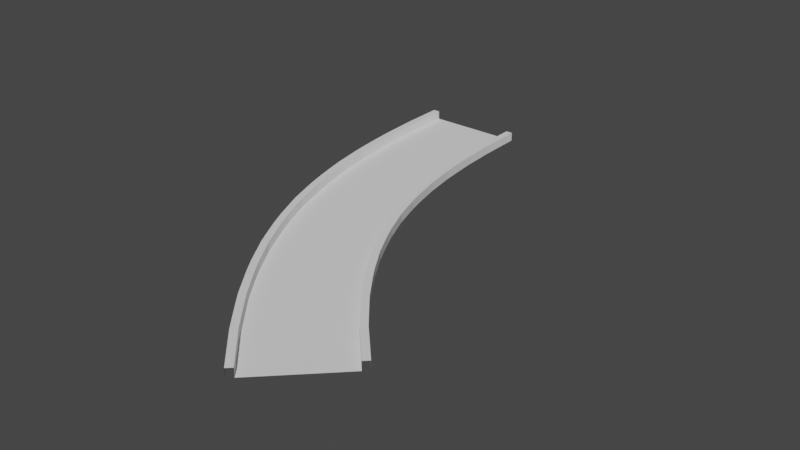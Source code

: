 # Source: Curve45.blend  (saved by Blender 2.80.75; exported with 4.5.12 LTS)
import bpy
from mathutils import Matrix  # noqa: F401  (used for matrix-valued properties, if any)

bpy.ops.wm.read_factory_settings(use_empty=True)
scene = bpy.context.scene
scene.name = 'Scene'

# ---- collections
col_collection = bpy.data.collections.new('Collection'); scene.collection.children.link(col_collection)

# ---- world
world_world = bpy.data.worlds.new('World'); scene.world = world_world
world_world.use_nodes = True; world_world.node_tree.nodes.clear()
_N = world_world.node_tree.nodes; _L = world_world.node_tree.links
n0 = _N.new('ShaderNodeOutputWorld'); n0.name = 'World Output'; n0.location = (300, 300)
n1 = _N.new('ShaderNodeBackground'); n1.name = 'Background'; n1.location = (10, 300)
n1.inputs[0].default_value = (0.05088, 0.05088, 0.05088, 1.0)
_L.new(n1.outputs[0], n0.inputs[0])
n0.is_active_output = True
world_world.color = (0.05088, 0.05088, 0.05088)
world_world.use_sun_shadow = False
world_world.sun_shadow_jitter_overblur = 0.0

# ---- meshes
me_plane_001 = bpy.data.meshes.new('Plane.001')
me_plane_001.from_pydata([(-1.0, 1.0, 0.0), (1.0, 1.0, 0.0), (-1.0, 9.0, 0.0), (1.0, 9.0, 0.0), (1.0, 4.613, 0.1911), (1.0, 4.355, 0.1911), (1.0, 4.097, 0.1911), (1.0, 3.839, 0.1911), (1.0, 3.581, 0.1911), (1.0, 3.323, 0.1911), (1.0, 3.065, 0.1911), (1.0, 2.806, 0.1911), (1.0, 2.548, 0.1911), (1.0, 2.29, 0.1911), (1.0, 2.032, 0.1911), (1.0, 1.774, 0.1911), (1.0, 1.516, 0.1911), (1.0, 1.258, 0.1911), (-1.0, 1.258, 0.1911), (-1.0, 1.516, 0.1911), (-1.0, 1.774, 0.1911), (-1.0, 2.032, 0.1911), (-1.0, 2.29, 0.1911), (-1.0, 2.548, 0.1911), (-1.0, 2.806, 0.1911), (-1.0, 3.065, 0.1911), (-1.0, 3.323, 0.1911), (-1.0, 3.581, 0.1911), (-1.0, 3.839, 0.1911), (-1.0, 4.097, 0.1911), (-1.0, 1.0, 0.1911), (1.0, 1.0, 0.1911), (-1.0, 9.0, 0.1911), (1.0, 9.0, 0.1911), (-1.0, 4.355, 0.1911), (-1.0, 4.613, 0.1911), (-1.0, 4.871, 0.1911), (-1.0, 5.129, 0.1911), (-1.0, 5.387, 0.1911), (-1.0, 5.645, 0.1911), (-1.0, 5.903, 0.1911), (-1.0, 6.161, 0.1911), (-1.0, 6.419, 0.1911), (-1.0, 6.677, 0.1911), (-1.0, 6.935, 0.1911), (-1.0, 7.194, 0.1911), (-1.0, 7.452, 0.1911), (-1.0, 7.71, 0.1911), (-1.0, 7.968, 0.1911), (-1.0, 8.226, 0.1911), (-1.0, 8.484, 0.1911), (-1.0, 8.742, 0.1911), (1.0, 8.742, 0.0), (1.0, 8.484, 0.0), (1.0, 8.226, 0.0), (1.0, 7.968, 0.0), (1.0, 7.71, 0.0), (1.0, 7.452, 0.0), (1.0, 7.194, 0.0), (1.0, 6.935, 0.0), (-1.151, 1.0, 0.1911), (1.151, 1.0, 0.1911), (-1.151, 9.0, 0.1911), (1.151, 9.0, 0.1911), (1.0, 6.677, 0.0), (1.0, 6.419, 0.0), (1.0, 6.161, 0.0), (1.0, 5.903, 0.0), (1.0, 5.645, 0.0), (1.0, 5.387, 0.0), (1.0, 5.129, 0.0), (1.0, 4.871, 0.0), (1.0, 4.613, 0.0), (1.0, 4.355, 0.0), (1.0, 4.097, 0.0), (1.0, 3.839, 0.0), (1.0, 3.581, 0.0), (1.0, 3.323, 0.0), (1.0, 3.065, 0.0), (1.0, 2.806, 0.0), (1.0, 2.548, 0.0), (1.0, 2.29, 0.0), (1.0, 2.032, 0.0), (1.0, 1.774, 0.0), (1.0, 1.516, 0.0), (1.0, 1.258, 0.0), (-1.0, 1.258, 0.0), (-1.0, 1.516, 0.0), (-1.0, 1.774, 0.0), (-1.0, 2.032, 0.0), (-1.151, 1.0, 0.0), (1.151, 1.0, 0.0), (-1.151, 9.0, 0.0), (1.151, 9.0, 0.0), (-1.0, 2.29, 0.0), (-1.0, 2.548, 0.0), (-1.0, 2.806, 0.0), (-1.0, 3.065, 0.0), (-1.0, 3.323, 0.0), (-1.0, 3.581, 0.0), (-1.0, 3.839, 0.0), (-1.0, 4.097, 0.0), (-1.0, 4.355, 0.0), (-1.0, 4.613, 0.0), (-1.0, 4.871, 0.0), (-1.0, 5.129, 0.0), (-1.0, 5.387, 0.0), (-1.0, 5.645, 0.0), (-1.0, 5.903, 0.0), (-1.0, 6.161, 0.0), (-1.0, 6.419, 0.0), (-1.0, 6.677, 0.0), (-1.0, 6.935, 0.0), (-1.0, 7.194, 0.0), (-1.0, 7.452, 0.0), (-1.0, 7.71, 0.0), (-1.0, 7.968, 0.0), (-1.0, 8.226, 0.0), (-1.0, 8.484, 0.0), (-1.0, 8.742, 0.0), (1.0, 4.871, 0.1911), (1.0, 5.129, 0.1911), (1.0, 5.387, 0.1911), (1.0, 5.645, 0.1911), (1.0, 5.903, 0.1911), (1.0, 6.161, 0.1911), (1.0, 6.419, 0.1911), (1.0, 6.677, 0.1911), (1.0, 6.935, 0.1911), (1.0, 7.194, 0.1911), (1.0, 7.452, 0.1911), (1.0, 7.71, 0.1911), (1.0, 7.968, 0.1911), (1.0, 8.226, 0.1911), (1.0, 8.484, 0.1911), (1.0, 8.742, 0.1911), (-1.151, 8.742, 0.1911), (-1.151, 8.484, 0.1911), (-1.151, 8.226, 0.1911), (-1.151, 7.968, 0.1911), (-1.151, 7.71, 0.1911), (-1.151, 7.452, 0.1911), (-1.151, 7.194, 0.1911), (-1.151, 6.935, 0.1911), (-1.151, 6.677, 0.1911), (-1.151, 6.419, 0.1911), (-1.151, 6.161, 0.1911), (-1.151, 5.903, 0.1911), (-1.151, 5.645, 0.1911), (-1.151, 5.387, 0.1911), (-1.151, 5.129, 0.1911), (-1.151, 4.871, 0.1911), (-1.151, 4.613, 0.1911), (-1.151, 4.355, 0.1911), (-1.151, 4.097, 0.1911), (-1.151, 3.839, 0.1911), (-1.151, 3.581, 0.1911), (-1.151, 3.323, 0.1911), (-1.151, 3.065, 0.1911), (-1.151, 2.806, 0.1911), (-1.151, 2.548, 0.1911), (-1.151, 2.29, 0.1911), (-1.151, 2.032, 0.1911), (-1.151, 1.774, 0.1911), (-1.151, 1.516, 0.1911), (-1.151, 1.258, 0.1911), (1.151, 1.258, 0.1911), (1.151, 1.516, 0.1911), (1.151, 1.774, 0.1911), (1.151, 2.032, 0.1911), (1.151, 2.29, 0.1911), (1.151, 2.548, 0.1911), (1.151, 2.806, 0.1911), (1.151, 3.065, 0.1911), (1.151, 3.323, 0.1911), (1.151, 3.581, 0.1911), (1.151, 3.839, 0.1911), (1.151, 4.097, 0.1911), (1.151, 4.355, 0.1911), (1.151, 4.613, 0.1911), (1.151, 4.871, 0.1911), (1.151, 5.129, 0.1911), (1.151, 5.387, 0.1911), (1.151, 5.645, 0.1911), (1.151, 5.903, 0.1911), (1.151, 6.161, 0.1911), (1.151, 6.419, 0.1911), (1.151, 6.677, 0.1911), (1.151, 6.935, 0.1911), (1.151, 7.194, 0.1911), (1.151, 7.452, 0.1911), (1.151, 7.71, 0.1911), (1.151, 7.968, 0.1911), (1.151, 8.226, 0.1911), (1.151, 8.484, 0.1911), (1.151, 8.742, 0.1911), (-1.151, 8.742, 0.0), (-1.151, 8.484, 0.0), (-1.151, 8.226, 0.0), (-1.151, 7.968, 0.0), (-1.151, 7.71, 0.0), (-1.151, 7.452, 0.0), (-1.151, 7.194, 0.0), (-1.151, 6.935, 0.0), (-1.151, 6.677, 0.0), (-1.151, 6.419, 0.0), (-1.151, 6.161, 0.0), (-1.151, 5.903, 0.0), (-1.151, 5.645, 0.0), (-1.151, 5.387, 0.0), (-1.151, 5.129, 0.0), (-1.151, 4.871, 0.0), (-1.151, 4.613, 0.0), (-1.151, 4.355, 0.0), (-1.151, 4.097, 0.0), (-1.151, 3.839, 0.0), (-1.151, 3.581, 0.0), (-1.151, 3.323, 0.0), (-1.151, 3.065, 0.0), (-1.151, 2.806, 0.0), (-1.151, 2.548, 0.0), (-1.151, 2.29, 0.0), (-1.151, 2.032, 0.0), (-1.151, 1.774, 0.0), (-1.151, 1.516, 0.0), (-1.151, 1.258, 0.0), (1.151, 1.258, 0.0), (1.151, 1.516, 0.0), (1.151, 1.774, 0.0), (1.151, 2.032, 0.0), (1.151, 2.29, 0.0), (1.151, 2.548, 0.0), (1.151, 2.806, 0.0), (1.151, 3.065, 0.0), (1.151, 3.323, 0.0), (1.151, 3.581, 0.0), (1.151, 3.839, 0.0), (1.151, 4.097, 0.0), (1.151, 4.355, 0.0), (1.151, 4.613, 0.0), (1.151, 4.871, 0.0), (1.151, 5.129, 0.0), (1.151, 5.387, 0.0), (1.151, 5.645, 0.0), (1.151, 5.903, 0.0), (1.151, 6.161, 0.0), (1.151, 6.419, 0.0), (1.151, 6.677, 0.0), (1.151, 6.935, 0.0), (1.151, 7.194, 0.0), (1.151, 7.452, 0.0), (1.151, 7.71, 0.0), (1.151, 7.968, 0.0), (1.151, 8.226, 0.0), (1.151, 8.484, 0.0), (1.151, 8.742, 0.0)], [], [(122, 182, 183, 123), (134, 194, 195, 135), (51, 136, 137, 50), (133, 193, 194, 134), (132, 192, 193, 133), (131, 191, 192, 132), (130, 190, 191, 131), (129, 189, 190, 130), (128, 188, 189, 129), (127, 187, 188, 128), (126, 186, 187, 127), (125, 185, 186, 126), (124, 184, 185, 125), (52, 3, 2, 119), (4, 179, 180, 120), (5, 178, 179, 4), (123, 183, 184, 124), (121, 181, 182, 122), (7, 176, 177, 6), (9, 174, 175, 8), (11, 172, 173, 10), (10, 173, 174, 9), (86, 18, 30, 0), (12, 171, 172, 11), (13, 170, 171, 12), (16, 167, 168, 15), (156, 216, 217, 157), (8, 175, 176, 7), (17, 166, 167, 16), (31, 61, 166, 17), (14, 169, 170, 13), (15, 168, 169, 14), (164, 224, 225, 165), (163, 223, 224, 164), (162, 222, 223, 163), (161, 221, 222, 162), (160, 220, 221, 161), (159, 219, 220, 160), (158, 218, 219, 159), (52, 135, 33, 3), (120, 180, 181, 121), (6, 177, 178, 5), (153, 213, 214, 154), (152, 212, 213, 153), (157, 217, 218, 158), (155, 215, 216, 156), (150, 210, 211, 151), (149, 209, 210, 150), (148, 208, 209, 149), (147, 207, 208, 148), (146, 206, 207, 147), (145, 205, 206, 146), (144, 204, 205, 145), (142, 202, 203, 143), (18, 165, 60, 30), (143, 203, 204, 144), (190, 250, 251, 191), (139, 199, 200, 140), (138, 198, 199, 139), (137, 197, 198, 138), (141, 201, 202, 142), (140, 200, 201, 141), (136, 196, 197, 137), (62, 92, 196, 136), (194, 254, 255, 195), (193, 253, 254, 194), (192, 252, 253, 193), (135, 195, 63, 33), (154, 214, 215, 155), (151, 211, 212, 152), (187, 247, 248, 188), (186, 246, 247, 187), (191, 251, 252, 192), (189, 249, 250, 190), (184, 244, 245, 185), (183, 243, 244, 184), (182, 242, 243, 183), (180, 240, 241, 181), (165, 225, 90, 60), (181, 241, 242, 182), (61, 91, 226, 166), (177, 237, 238, 178), (176, 236, 237, 177), (175, 235, 236, 176), (179, 239, 240, 180), (178, 238, 239, 179), (174, 234, 235, 175), (173, 233, 234, 174), (172, 232, 233, 173), (171, 231, 232, 172), (170, 230, 231, 171), (169, 229, 230, 170), (168, 228, 229, 169), (167, 227, 228, 168), (166, 226, 227, 167), (195, 255, 93, 63), (188, 248, 249, 189), (185, 245, 246, 186), (32, 62, 136, 51), (50, 137, 138, 49), (49, 138, 139, 48), (48, 139, 140, 47), (47, 140, 141, 46), (46, 141, 142, 45), (45, 142, 143, 44), (44, 143, 144, 43), (43, 144, 145, 42), (42, 145, 146, 41), (41, 146, 147, 40), (40, 147, 148, 39), (39, 148, 149, 38), (38, 149, 150, 37), (37, 150, 151, 36), (36, 151, 152, 35), (35, 152, 153, 34), (34, 153, 154, 29), (29, 154, 155, 28), (28, 155, 156, 27), (27, 156, 157, 26), (26, 157, 158, 25), (25, 158, 159, 24), (24, 159, 160, 23), (23, 160, 161, 22), (22, 161, 162, 21), (21, 162, 163, 20), (20, 163, 164, 19), (19, 164, 165, 18), (1, 31, 17, 85), (85, 17, 16, 84), (84, 16, 15, 83), (83, 15, 14, 82), (82, 14, 13, 81), (81, 13, 12, 80), (80, 12, 11, 79), (79, 11, 10, 78), (78, 10, 9, 77), (77, 9, 8, 76), (76, 8, 7, 75), (75, 7, 6, 74), (74, 6, 5, 73), (73, 5, 4, 72), (72, 4, 120, 71), (71, 120, 121, 70), (70, 121, 122, 69), (69, 122, 123, 68), (68, 123, 124, 67), (67, 124, 125, 66), (66, 125, 126, 65), (65, 126, 127, 64), (64, 127, 128, 59), (59, 128, 129, 58), (58, 129, 130, 57), (57, 130, 131, 56), (56, 131, 132, 55), (55, 132, 133, 54), (54, 133, 134, 53), (53, 134, 135, 52), (2, 32, 51, 119), (119, 51, 50, 118), (118, 50, 49, 117), (117, 49, 48, 116), (116, 48, 47, 115), (115, 47, 46, 114), (114, 46, 45, 113), (113, 45, 44, 112), (112, 44, 43, 111), (111, 43, 42, 110), (110, 42, 41, 109), (109, 41, 40, 108), (108, 40, 39, 107), (107, 39, 38, 106), (106, 38, 37, 105), (105, 37, 36, 104), (104, 36, 35, 103), (103, 35, 34, 102), (102, 34, 29, 101), (101, 29, 28, 100), (100, 28, 27, 99), (99, 27, 26, 98), (98, 26, 25, 97), (97, 25, 24, 96), (96, 24, 23, 95), (95, 23, 22, 94), (94, 22, 21, 89), (89, 21, 20, 88), (88, 20, 19, 87), (87, 19, 18, 86), (1, 85, 86, 0), (85, 84, 87, 86), (84, 83, 88, 87), (83, 82, 89, 88), (82, 81, 94, 89), (81, 80, 95, 94), (80, 79, 96, 95), (79, 78, 97, 96), (78, 77, 98, 97), (77, 76, 99, 98), (76, 75, 100, 99), (75, 74, 101, 100), (74, 73, 102, 101), (73, 72, 103, 102), (72, 71, 104, 103), (71, 70, 105, 104), (70, 69, 106, 105), (69, 68, 107, 106), (68, 67, 108, 107), (67, 66, 109, 108), (66, 65, 110, 109), (65, 64, 111, 110), (64, 59, 112, 111), (59, 58, 113, 112), (58, 57, 114, 113), (57, 56, 115, 114), (56, 55, 116, 115), (55, 54, 117, 116), (54, 53, 118, 117), (53, 52, 119, 118)])
_uv = me_plane_001.uv_layers.new(name='UVMap')
_uv.uv.foreach_set('vector', [1.0, 0.5484, 1.0, 0.5484, 1.0, 0.5806, 1.0, 0.5806, 1.0, 0.9355, 1.0, 0.9355, 1.0, 0.9677, 1.0, 0.9677, 0.0, 0.9677, 0.0, 0.9677, 0.0, 0.9355, 0.0, 0.9355, 1.0, 0.9032, 1.0, 0.9032, 1.0, 0.9355, 1.0, 0.9355, 1.0, 0.871, 1.0, 0.871, 1.0, 0.9032, 1.0, 0.9032, 1.0, 0.8387, 1.0, 0.8387, 1.0, 0.871, 1.0, 0.871, 1.0, 0.8065, 1.0, 0.8065, 1.0, 0.8387, 1.0, 0.8387, 1.0, 0.7742, 1.0, 0.7742, 1.0, 0.8065, 1.0, 0.8065, 1.0, 0.7419, 1.0, 0.7419, 1.0, 0.7742, 1.0, 0.7742, 1.0, 0.7097, 1.0, 0.7097, 1.0, 0.7419, 1.0, 0.7419, 1.0, 0.6774, 1.0, 0.6774, 1.0, 0.7097, 1.0, 0.7097, 1.0, 0.6452, 1.0, 0.6452, 1.0, 0.6774, 1.0, 0.6774, 1.0, 0.6129, 1.0, 0.6129, 1.0, 0.6452, 1.0, 0.6452, 1.0, 0.9677, 1.0, 1.0, 0.0, 1.0, 0.0, 0.9677, 1.0, 0.4516, 1.0, 0.4516, 1.0, 0.4839, 1.0, 0.4839, 1.0, 0.4194, 1.0, 0.4194, 1.0, 0.4516, 1.0, 0.4516, 1.0, 0.5806, 1.0, 0.5806, 1.0, 0.6129, 1.0, 0.6129, 1.0, 0.5161, 1.0, 0.5161, 1.0, 0.5484, 1.0, 0.5484, 1.0, 0.3548, 1.0, 0.3548, 1.0, 0.3871, 1.0, 0.3871, 1.0, 0.2903, 1.0, 0.2903, 1.0, 0.3226, 1.0, 0.3226, 1.0, 0.2258, 1.0, 0.2258, 1.0, 0.2581, 1.0, 0.2581, 1.0, 0.2581, 1.0, 0.2581, 1.0, 0.2903, 1.0, 0.2903, 0.0, 0.03226, 0.0, 0.03226, 0.0, 0.0, 0.0, 0.0, 1.0, 0.1935, 1.0, 0.1935, 1.0, 0.2258, 1.0, 0.2258, 1.0, 0.1613, 1.0, 0.1613, 1.0, 0.1935, 1.0, 0.1935, 1.0, 0.06452, 1.0, 0.06452, 1.0, 0.09677, 1.0, 0.09677, 0.0, 0.3226, 0.0, 0.3226, 0.0, 0.2903, 0.0, 0.2903, 1.0, 0.3226, 1.0, 0.3226, 1.0, 0.3548, 1.0, 0.3548, 1.0, 0.03226, 1.0, 0.03226, 1.0, 0.06452, 1.0, 0.06452, 1.0, 0.0, 1.0, 0.0, 1.0, 0.03226, 1.0, 0.03226, 1.0, 0.129, 1.0, 0.129, 1.0, 0.1613, 1.0, 0.1613, 1.0, 0.09677, 1.0, 0.09677, 1.0, 0.129, 1.0, 0.129, 0.0, 0.06452, 0.0, 0.06452, 0.0, 0.03226, 0.0, 0.03226, 0.0, 0.09677, 0.0, 0.09677, 0.0, 0.06452, 0.0, 0.06452, 0.0, 0.129, 0.0, 0.129, 0.0, 0.09677, 0.0, 0.09677, 0.0, 0.1613, 0.0, 0.1613, 0.0, 0.129, 0.0, 0.129, 0.0, 0.1935, 0.0, 0.1935, 0.0, 0.1613, 0.0, 0.1613, 0.0, 0.2258, 0.0, 0.2258, 0.0, 0.1935, 0.0, 0.1935, 0.0, 0.2581, 0.0, 0.2581, 0.0, 0.2258, 0.0, 0.2258, 1.0, 0.9677, 1.0, 0.9677, 1.0, 1.0, 1.0, 1.0, 1.0, 0.4839, 1.0, 0.4839, 1.0, 0.5161, 1.0, 0.5161, 1.0, 0.3871, 1.0, 0.3871, 1.0, 0.4194, 1.0, 0.4194, 0.0, 0.4194, 0.0, 0.4194, 0.0, 0.3871, 0.0, 0.3871, 0.0, 0.4516, 0.0, 0.4516, 0.0, 0.4194, 0.0, 0.4194, 0.0, 0.2903, 0.0, 0.2903, 0.0, 0.2581, 0.0, 0.2581, 0.0, 0.3548, 0.0, 0.3548, 0.0, 0.3226, 0.0, 0.3226, 0.0, 0.5161, 0.0, 0.5161, 0.0, 0.4839, 0.0, 0.4839, 0.0, 0.5484, 0.0, 0.5484, 0.0, 0.5161, 0.0, 0.5161, 0.0, 0.5806, 0.0, 0.5806, 0.0, 0.5484, 0.0, 0.5484, 0.0, 0.6129, 0.0, 0.6129, 0.0, 0.5806, 0.0, 0.5806, 0.0, 0.6452, 0.0, 0.6452, 0.0, 0.6129, 0.0, 0.6129, 0.0, 0.6774, 0.0, 0.6774, 0.0, 0.6452, 0.0, 0.6452, 0.0, 0.7097, 0.0, 0.7097, 0.0, 0.6774, 0.0, 0.6774, 0.0, 0.7742, 0.0, 0.7742, 0.0, 0.7419, 0.0, 0.7419, 0.0, 0.03226, 0.0, 0.03226, 0.0, 0.0, 0.0, 0.0, 0.0, 0.7419, 0.0, 0.7419, 0.0, 0.7097, 0.0, 0.7097, 1.0, 0.8065, 1.0, 0.8065, 1.0, 0.8387, 1.0, 0.8387, 0.0, 0.871, 0.0, 0.871, 0.0, 0.8387, 0.0, 0.8387, 0.0, 0.9032, 0.0, 0.9032, 0.0, 0.871, 0.0, 0.871, 0.0, 0.9355, 0.0, 0.9355, 0.0, 0.9032, 0.0, 0.9032, 0.0, 0.8065, 0.0, 0.8065, 0.0, 0.7742, 0.0, 0.7742, 0.0, 0.8387, 0.0, 0.8387, 0.0, 0.8065, 0.0, 0.8065, 0.0, 0.9677, 0.0, 0.9677, 0.0, 0.9355, 0.0, 0.9355, 0.0, 1.0, 0.0, 1.0, 0.0, 0.9677, 0.0, 0.9677, 1.0, 0.9355, 1.0, 0.9355, 1.0, 0.9677, 1.0, 0.9677, 1.0, 0.9032, 1.0, 0.9032, 1.0, 0.9355, 1.0, 0.9355, 1.0, 0.871, 1.0, 0.871, 1.0, 0.9032, 1.0, 0.9032, 1.0, 0.9677, 1.0, 0.9677, 1.0, 1.0, 1.0, 1.0, 0.0, 0.3871, 0.0, 0.3871, 0.0, 0.3548, 0.0, 0.3548, 0.0, 0.4839, 0.0, 0.4839, 0.0, 0.4516, 0.0, 0.4516, 1.0, 0.7097, 1.0, 0.7097, 1.0, 0.7419, 1.0, 0.7419, 1.0, 0.6774, 1.0, 0.6774, 1.0, 0.7097, 1.0, 0.7097, 1.0, 0.8387, 1.0, 0.8387, 1.0, 0.871, 1.0, 0.871, 1.0, 0.7742, 1.0, 0.7742, 1.0, 0.8065, 1.0, 0.8065, 1.0, 0.6129, 1.0, 0.6129, 1.0, 0.6452, 1.0, 0.6452, 1.0, 0.5806, 1.0, 0.5806, 1.0, 0.6129, 1.0, 0.6129, 1.0, 0.5484, 1.0, 0.5484, 1.0, 0.5806, 1.0, 0.5806, 1.0, 0.4839, 1.0, 0.4839, 1.0, 0.5161, 1.0, 0.5161, 0.0, 0.03226, 0.0, 0.03226, 0.0, 0.0, 0.0, 0.0, 1.0, 0.5161, 1.0, 0.5161, 1.0, 0.5484, 1.0, 0.5484, 1.0, 0.0, 1.0, 0.0, 1.0, 0.03226, 1.0, 0.03226, 1.0, 0.3871, 1.0, 0.3871, 1.0, 0.4194, 1.0, 0.4194, 1.0, 0.3548, 1.0, 0.3548, 1.0, 0.3871, 1.0, 0.3871, 1.0, 0.3226, 1.0, 0.3226, 1.0, 0.3548, 1.0, 0.3548, 1.0, 0.4516, 1.0, 0.4516, 1.0, 0.4839, 1.0, 0.4839, 1.0, 0.4194, 1.0, 0.4194, 1.0, 0.4516, 1.0, 0.4516, 1.0, 0.2903, 1.0, 0.2903, 1.0, 0.3226, 1.0, 0.3226, 1.0, 0.2581, 1.0, 0.2581, 1.0, 0.2903, 1.0, 0.2903, 1.0, 0.2258, 1.0, 0.2258, 1.0, 0.2581, 1.0, 0.2581, 1.0, 0.1935, 1.0, 0.1935, 1.0, 0.2258, 1.0, 0.2258, 1.0, 0.1613, 1.0, 0.1613, 1.0, 0.1935, 1.0, 0.1935, 1.0, 0.129, 1.0, 0.129, 1.0, 0.1613, 1.0, 0.1613, 1.0, 0.09677, 1.0, 0.09677, 1.0, 0.129, 1.0, 0.129, 1.0, 0.06452, 1.0, 0.06452, 1.0, 0.09677, 1.0, 0.09677, 1.0, 0.03226, 1.0, 0.03226, 1.0, 0.06452, 1.0, 0.06452, 1.0, 0.9677, 1.0, 0.9677, 1.0, 1.0, 1.0, 1.0, 1.0, 0.7419, 1.0, 0.7419, 1.0, 0.7742, 1.0, 0.7742, 1.0, 0.6452, 1.0, 0.6452, 1.0, 0.6774, 1.0, 0.6774, 0.0, 1.0, 0.0, 1.0, 0.0, 0.9677, 0.0, 0.9677, 0.0, 0.9355, 0.0, 0.9355, 0.0, 0.9032, 0.0, 0.9032, 0.0, 0.9032, 0.0, 0.9032, 0.0, 0.871, 0.0, 0.871, 0.0, 0.871, 0.0, 0.871, 0.0, 0.8387, 0.0, 0.8387, 0.0, 0.8387, 0.0, 0.8387, 0.0, 0.8065, 0.0, 0.8065, 0.0, 0.8065, 0.0, 0.8065, 0.0, 0.7742, 0.0, 0.7742, 0.0, 0.7742, 0.0, 0.7742, 0.0, 0.7419, 0.0, 0.7419, 0.0, 0.7419, 0.0, 0.7419, 0.0, 0.7097, 0.0, 0.7097, 0.0, 0.7097, 0.0, 0.7097, 0.0, 0.6774, 0.0, 0.6774, 0.0, 0.6774, 0.0, 0.6774, 0.0, 0.6452, 0.0, 0.6452, 0.0, 0.6452, 0.0, 0.6452, 0.0, 0.6129, 0.0, 0.6129, 0.0, 0.6129, 0.0, 0.6129, 0.0, 0.5806, 0.0, 0.5806, 0.0, 0.5806, 0.0, 0.5806, 0.0, 0.5484, 0.0, 0.5484, 0.0, 0.5484, 0.0, 0.5484, 0.0, 0.5161, 0.0, 0.5161, 0.0, 0.5161, 0.0, 0.5161, 0.0, 0.4839, 0.0, 0.4839, 0.0, 0.4839, 0.0, 0.4839, 0.0, 0.4516, 0.0, 0.4516, 0.0, 0.4516, 0.0, 0.4516, 0.0, 0.4194, 0.0, 0.4194, 0.0, 0.4194, 0.0, 0.4194, 0.0, 0.3871, 0.0, 0.3871, 0.0, 0.3871, 0.0, 0.3871, 0.0, 0.3548, 0.0, 0.3548, 0.0, 0.3548, 0.0, 0.3548, 0.0, 0.3226, 0.0, 0.3226, 0.0, 0.3226, 0.0, 0.3226, 0.0, 0.2903, 0.0, 0.2903, 0.0, 0.2903, 0.0, 0.2903, 0.0, 0.2581, 0.0, 0.2581, 0.0, 0.2581, 0.0, 0.2581, 0.0, 0.2258, 0.0, 0.2258, 0.0, 0.2258, 0.0, 0.2258, 0.0, 0.1935, 0.0, 0.1935, 0.0, 0.1935, 0.0, 0.1935, 0.0, 0.1613, 0.0, 0.1613, 0.0, 0.1613, 0.0, 0.1613, 0.0, 0.129, 0.0, 0.129, 0.0, 0.129, 0.0, 0.129, 0.0, 0.09677, 0.0, 0.09677, 0.0, 0.09677, 0.0, 0.09677, 0.0, 0.06452, 0.0, 0.06452, 0.0, 0.06452, 0.0, 0.06452, 0.0, 0.03226, 0.0, 0.03226, 1.0, 0.0, 1.0, 0.0, 1.0, 0.03226, 1.0, 0.03226, 1.0, 0.03226, 1.0, 0.03226, 1.0, 0.06452, 1.0, 0.06452, 1.0, 0.06452, 1.0, 0.06452, 1.0, 0.09677, 1.0, 0.09677, 1.0, 0.09677, 1.0, 0.09677, 1.0, 0.129, 1.0, 0.129, 1.0, 0.129, 1.0, 0.129, 1.0, 0.1613, 1.0, 0.1613, 1.0, 0.1613, 1.0, 0.1613, 1.0, 0.1935, 1.0, 0.1935, 1.0, 0.1935, 1.0, 0.1935, 1.0, 0.2258, 1.0, 0.2258, 1.0, 0.2258, 1.0, 0.2258, 1.0, 0.2581, 1.0, 0.2581, 1.0, 0.2581, 1.0, 0.2581, 1.0, 0.2903, 1.0, 0.2903, 1.0, 0.2903, 1.0, 0.2903, 1.0, 0.3226, 1.0, 0.3226, 1.0, 0.3226, 1.0, 0.3226, 1.0, 0.3548, 1.0, 0.3548, 1.0, 0.3548, 1.0, 0.3548, 1.0, 0.3871, 1.0, 0.3871, 1.0, 0.3871, 1.0, 0.3871, 1.0, 0.4194, 1.0, 0.4194, 1.0, 0.4194, 1.0, 0.4194, 1.0, 0.4516, 1.0, 0.4516, 1.0, 0.4516, 1.0, 0.4516, 1.0, 0.4839, 1.0, 0.4839, 1.0, 0.4839, 1.0, 0.4839, 1.0, 0.5161, 1.0, 0.5161, 1.0, 0.5161, 1.0, 0.5161, 1.0, 0.5484, 1.0, 0.5484, 1.0, 0.5484, 1.0, 0.5484, 1.0, 0.5806, 1.0, 0.5806, 1.0, 0.5806, 1.0, 0.5806, 1.0, 0.6129, 1.0, 0.6129, 1.0, 0.6129, 1.0, 0.6129, 1.0, 0.6452, 1.0, 0.6452, 1.0, 0.6452, 1.0, 0.6452, 1.0, 0.6774, 1.0, 0.6774, 1.0, 0.6774, 1.0, 0.6774, 1.0, 0.7097, 1.0, 0.7097, 1.0, 0.7097, 1.0, 0.7097, 1.0, 0.7419, 1.0, 0.7419, 1.0, 0.7419, 1.0, 0.7419, 1.0, 0.7742, 1.0, 0.7742, 1.0, 0.7742, 1.0, 0.7742, 1.0, 0.8065, 1.0, 0.8065, 1.0, 0.8065, 1.0, 0.8065, 1.0, 0.8387, 1.0, 0.8387, 1.0, 0.8387, 1.0, 0.8387, 1.0, 0.871, 1.0, 0.871, 1.0, 0.871, 1.0, 0.871, 1.0, 0.9032, 1.0, 0.9032, 1.0, 0.9032, 1.0, 0.9032, 1.0, 0.9355, 1.0, 0.9355, 1.0, 0.9355, 1.0, 0.9355, 1.0, 0.9677, 1.0, 0.9677, 0.0, 1.0, 0.0, 1.0, 0.0, 0.9677, 0.0, 0.9677, 0.0, 0.9677, 0.0, 0.9677, 0.0, 0.9355, 0.0, 0.9355, 0.0, 0.9355, 0.0, 0.9355, 0.0, 0.9032, 0.0, 0.9032, 0.0, 0.9032, 0.0, 0.9032, 0.0, 0.871, 0.0, 0.871, 0.0, 0.871, 0.0, 0.871, 0.0, 0.8387, 0.0, 0.8387, 0.0, 0.8387, 0.0, 0.8387, 0.0, 0.8065, 0.0, 0.8065, 0.0, 0.8065, 0.0, 0.8065, 0.0, 0.7742, 0.0, 0.7742, 0.0, 0.7742, 0.0, 0.7742, 0.0, 0.7419, 0.0, 0.7419, 0.0, 0.7419, 0.0, 0.7419, 0.0, 0.7097, 0.0, 0.7097, 0.0, 0.7097, 0.0, 0.7097, 0.0, 0.6774, 0.0, 0.6774, 0.0, 0.6774, 0.0, 0.6774, 0.0, 0.6452, 0.0, 0.6452, 0.0, 0.6452, 0.0, 0.6452, 0.0, 0.6129, 0.0, 0.6129, 0.0, 0.6129, 0.0, 0.6129, 0.0, 0.5806, 0.0, 0.5806, 0.0, 0.5806, 0.0, 0.5806, 0.0, 0.5484, 0.0, 0.5484, 0.0, 0.5484, 0.0, 0.5484, 0.0, 0.5161, 0.0, 0.5161, 0.0, 0.5161, 0.0, 0.5161, 0.0, 0.4839, 0.0, 0.4839, 0.0, 0.4839, 0.0, 0.4839, 0.0, 0.4516, 0.0, 0.4516, 0.0, 0.4516, 0.0, 0.4516, 0.0, 0.4194, 0.0, 0.4194, 0.0, 0.4194, 0.0, 0.4194, 0.0, 0.3871, 0.0, 0.3871, 0.0, 0.3871, 0.0, 0.3871, 0.0, 0.3548, 0.0, 0.3548, 0.0, 0.3548, 0.0, 0.3548, 0.0, 0.3226, 0.0, 0.3226, 0.0, 0.3226, 0.0, 0.3226, 0.0, 0.2903, 0.0, 0.2903, 0.0, 0.2903, 0.0, 0.2903, 0.0, 0.2581, 0.0, 0.2581, 0.0, 0.2581, 0.0, 0.2581, 0.0, 0.2258, 0.0, 0.2258, 0.0, 0.2258, 0.0, 0.2258, 0.0, 0.1935, 0.0, 0.1935, 0.0, 0.1935, 0.0, 0.1935, 0.0, 0.1613, 0.0, 0.1613, 0.0, 0.1613, 0.0, 0.1613, 0.0, 0.129, 0.0, 0.129, 0.0, 0.129, 0.0, 0.129, 0.0, 0.09677, 0.0, 0.09677, 0.0, 0.09677, 0.0, 0.09677, 0.0, 0.06452, 0.0, 0.06452, 0.0, 0.06452, 0.0, 0.06452, 0.0, 0.03226, 0.0, 0.03226, 1.0, 0.0, 1.0, 0.03226, 0.0, 0.03226, 0.0, 0.0, 1.0, 0.03226, 1.0, 0.06452, 0.0, 0.06452, 0.0, 0.03226, 1.0, 0.06452, 1.0, 0.09677, 0.0, 0.09677, 0.0, 0.06452, 1.0, 0.09677, 1.0, 0.129, 0.0, 0.129, 0.0, 0.09677, 1.0, 0.129, 1.0, 0.1613, 0.0, 0.1613, 0.0, 0.129, 1.0, 0.1613, 1.0, 0.1935, 0.0, 0.1935, 0.0, 0.1613, 1.0, 0.1935, 1.0, 0.2258, 0.0, 0.2258, 0.0, 0.1935, 1.0, 0.2258, 1.0, 0.2581, 0.0, 0.2581, 0.0, 0.2258, 1.0, 0.2581, 1.0, 0.2903, 0.0, 0.2903, 0.0, 0.2581, 1.0, 0.2903, 1.0, 0.3226, 0.0, 0.3226, 0.0, 0.2903, 1.0, 0.3226, 1.0, 0.3548, 0.0, 0.3548, 0.0, 0.3226, 1.0, 0.3548, 1.0, 0.3871, 0.0, 0.3871, 0.0, 0.3548, 1.0, 0.3871, 1.0, 0.4194, 0.0, 0.4194, 0.0, 0.3871, 1.0, 0.4194, 1.0, 0.4516, 0.0, 0.4516, 0.0, 0.4194, 1.0, 0.4516, 1.0, 0.4839, 0.0, 0.4839, 0.0, 0.4516, 1.0, 0.4839, 1.0, 0.5161, 0.0, 0.5161, 0.0, 0.4839, 1.0, 0.5161, 1.0, 0.5484, 0.0, 0.5484, 0.0, 0.5161, 1.0, 0.5484, 1.0, 0.5806, 0.0, 0.5806, 0.0, 0.5484, 1.0, 0.5806, 1.0, 0.6129, 0.0, 0.6129, 0.0, 0.5806, 1.0, 0.6129, 1.0, 0.6452, 0.0, 0.6452, 0.0, 0.6129, 1.0, 0.6452, 1.0, 0.6774, 0.0, 0.6774, 0.0, 0.6452, 1.0, 0.6774, 1.0, 0.7097, 0.0, 0.7097, 0.0, 0.6774, 1.0, 0.7097, 1.0, 0.7419, 0.0, 0.7419, 0.0, 0.7097, 1.0, 0.7419, 1.0, 0.7742, 0.0, 0.7742, 0.0, 0.7419, 1.0, 0.7742, 1.0, 0.8065, 0.0, 0.8065, 0.0, 0.7742, 1.0, 0.8065, 1.0, 0.8387, 0.0, 0.8387, 0.0, 0.8065, 1.0, 0.8387, 1.0, 0.871, 0.0, 0.871, 0.0, 0.8387, 1.0, 0.871, 1.0, 0.9032, 0.0, 0.9032, 0.0, 0.871, 1.0, 0.9032, 1.0, 0.9355, 0.0, 0.9355, 0.0, 0.9032, 1.0, 0.9355, 1.0, 0.9677, 0.0, 0.9677, 0.0, 0.9355])
me_plane_001.use_remesh_preserve_volume = False
me_plane_001.use_remesh_preserve_attributes = False
me_plane_001.use_mirror_vertex_groups = False
me_plane_001.update()

# ---- curves / text
cu_beziercurve_001 = bpy.data.curves.new('BezierCurve.001', 'CURVE')
cu_beziercurve_001.dimensions = '3D'
_sp = cu_beziercurve_001.splines.new('BEZIER'); _sp.bezier_points.add(1)
_sp.bezier_points.foreach_set('co', [0.0, -1.0, 0.0, -4.0, 9.0, 0.0])
_sp.bezier_points.foreach_set('handle_left', [-1.911e-07, -1.707, -2.086e-08, -0.7676, 5.768, 0.0])
_sp.bezier_points.foreach_set('handle_right', [1.081e-06, 3.0, 1.18e-07, -4.707, 9.707, 0.0])
for _p, _l, _r in zip(_sp.bezier_points, ['ALIGNED', 'ALIGNED'], ['ALIGNED', 'ALIGNED']): _p.handle_left_type = _l; _p.handle_right_type = _r
_sp.bezier_points.foreach_set('tilt', [1.571, 1.571])
_sp.order_u = 0
_sp.order_v = 0
cu_beziercurve_001.use_path = True
cu_beziercurve_001.use_path_clamp = True
cu_beziercurve_001.use_stretch = True
cu_beziercurve_001.use_deform_bounds = True
cu_beziercurve_001.use_radius = False
cu_beziercurve_001.fill_mode = 'FULL'

# ---- objects
ob_curve = bpy.data.objects.new('Curve', cu_beziercurve_001)
ob_track = bpy.data.objects.new('Track', me_plane_001)
ob_entry_point = bpy.data.objects.new('_Entry Point', None)
ob_exit_point = bpy.data.objects.new('_Exit Point', None)

# ---- transforms, parenting, visibility, modifiers, constraints
ob_curve.location = (8.742e-08, -1.0, 0.0)
ob_curve.rotation_euler = (0.0, -0.0, 3.142)
ob_curve.lineart.crease_threshold = 0.0
ob_track.location = (0.0, 0.0, 0.0)
ob_track.rotation_euler = (0.0, -0.0, 3.142)
ob_track.lineart.crease_threshold = 0.0
_m = ob_track.modifiers.new('Curve', 'CURVE')
_m.object = ob_curve
_m.deform_axis = 'POS_Y'
ob_entry_point.location = (0.0, 0.0, 0.0)
ob_entry_point.rotation_euler = (1.571, 0.0, 0.0)
ob_entry_point.lineart.crease_threshold = 0.0
ob_exit_point.location = (4.0, -10.0, 1.748e-07)
ob_exit_point.rotation_euler = (1.571, 3.091e-08, 0.7854)
ob_exit_point.lineart.crease_threshold = 0.0

# ---- collection membership
col_collection.objects.link(ob_curve)
col_collection.objects.link(ob_track)
col_collection.objects.link(ob_entry_point)
col_collection.objects.link(ob_exit_point)

# ---- scene / render settings (as saved in the file)
scene.frame_start = 1; scene.frame_end = 250; scene.frame_set(1)
scene.render.engine = 'BLENDER_EEVEE_NEXT'
scene.cycles.use_denoising = False
scene.cycles.samples = 128
scene.cycles.sampling_pattern = 'TABULATED_SOBOL'
scene.cycles.use_adaptive_sampling = False
scene.cycles.use_light_tree = False
scene.view_settings.view_transform = 'Filmic'
bpy.context.view_layer.update()

# ---- added for rendering (the .blend has no active camera and no usable light): camera, sun
cam_auto = bpy.data.cameras.new('AutoCamera')
cam_auto.lens = 50.0
cam_auto.sensor_width = 36.0
cam_auto.clip_end = 1000.0
ob_auto_camera = bpy.data.objects.new('AutoCamera', cam_auto)
scene.collection.objects.link(ob_auto_camera)
ob_auto_camera.location = (14.5373, -20.1353, 10.0902)
ob_auto_camera.rotation_euler = (1.09748, -7.21219e-08, 0.694738)
scene.camera = ob_auto_camera
light_auto_sun = bpy.data.lights.new('AutoSun', 'SUN')
light_auto_sun.energy = 3.0
light_auto_sun.angle = 0.0523599
ob_auto_sun = bpy.data.objects.new('AutoSun', light_auto_sun)
scene.collection.objects.link(ob_auto_sun)
ob_auto_sun.rotation_euler = (0.872665, 0.174533, 0.523599)
bpy.context.view_layer.update()
